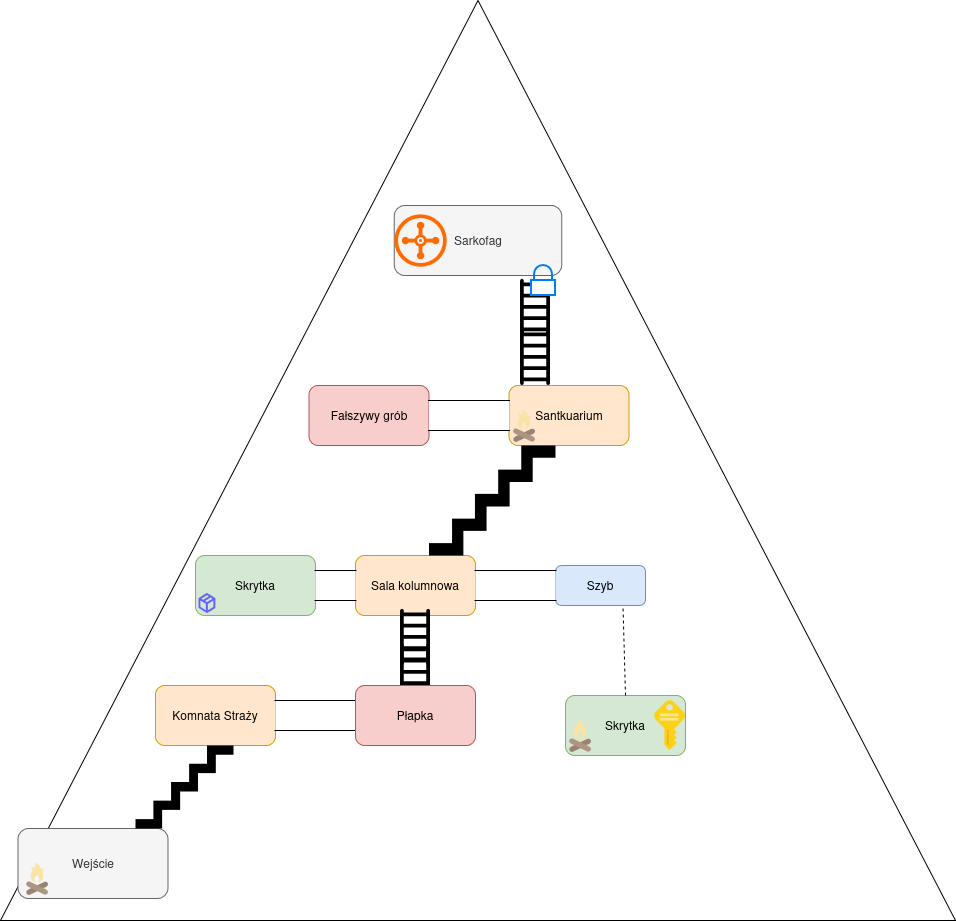

The diagram above was exported from draw.io. Its source (the exported page's mxGraphModel, read from the mxfile embedded in the PNG):
<mxGraphModel dx="2870" dy="2246" grid="1" gridSize="10" guides="1" tooltips="1" connect="1" arrows="1" fold="1" page="1" pageScale="1" pageWidth="850" pageHeight="1100" math="0" shadow="0">
  <root>
    <mxCell id="0" />
    <mxCell id="1" parent="0" />
    <mxCell id="MU2M5z0qVhjhJxmu3vyL-1" parent="1" style="triangle;whiteSpace=wrap;html=1;rotation=-90;" value="" vertex="1">
      <mxGeometry height="955" width="920" x="-17.5" y="-212.5" as="geometry" />
    </mxCell>
    <mxCell id="MU2M5z0qVhjhJxmu3vyL-2" parent="1" style="rounded=1;whiteSpace=wrap;html=1;fillColor=#f5f5f5;strokeColor=#666666;fillStyle=auto;gradientDirection=radial;fontColor=#333333;" value="Wejście" vertex="1">
      <mxGeometry height="70" width="150" x="-17.5" y="633" as="geometry" />
    </mxCell>
    <mxCell id="MU2M5z0qVhjhJxmu3vyL-3" parent="1" style="rounded=1;whiteSpace=wrap;html=1;fillColor=#ffe6cc;strokeColor=#d79b00;" value="Komnata Straży" vertex="1">
      <mxGeometry height="60" width="120" x="120" y="490" as="geometry" />
    </mxCell>
    <mxCell id="MU2M5z0qVhjhJxmu3vyL-4" parent="1" style="shape=image;html=1;verticalAlign=top;verticalLabelPosition=bottom;labelBackgroundColor=light-dark(#FFFFFF,#FCFCFC);imageAspect=0;aspect=fixed;image=https://icons.diagrams.net/icon-cache1/Bootstrap_Vol_3-2297/ladder-824.svg;imageBackground=none;imageBorder=none;" value="" vertex="1">
      <mxGeometry height="60" width="60" x="350" y="445" as="geometry" />
    </mxCell>
    <mxCell id="MU2M5z0qVhjhJxmu3vyL-5" parent="1" style="shape=mxgraph.signs.travel.stairs;html=1;pointerEvents=1;fillColor=#000000;strokeColor=none;verticalLabelPosition=bottom;verticalAlign=top;align=center;" value="" vertex="1">
      <mxGeometry height="83" width="98" x="100" y="550" as="geometry" />
    </mxCell>
    <mxCell id="MU2M5z0qVhjhJxmu3vyL-6" parent="1" style="html=1;dashed=0;whiteSpace=wrap;shape=partialRectangle;right=0;left=0;" value="" vertex="1">
      <mxGeometry height="30" width="80" x="240" y="505" as="geometry" />
    </mxCell>
    <mxCell id="MU2M5z0qVhjhJxmu3vyL-7" parent="1" style="rounded=1;whiteSpace=wrap;html=1;fillColor=#f8cecc;strokeColor=#b85450;" value="Płapka" vertex="1">
      <mxGeometry height="60" width="120" x="320" y="490" as="geometry" />
    </mxCell>
    <mxCell id="MU2M5z0qVhjhJxmu3vyL-8" parent="1" style="rounded=1;whiteSpace=wrap;html=1;fillColor=#ffe6cc;strokeColor=#d79b00;" value="Sala kolumnowa" vertex="1">
      <mxGeometry height="60" width="120" x="320" y="360" as="geometry" />
    </mxCell>
    <mxCell id="MU2M5z0qVhjhJxmu3vyL-10" parent="1" style="shape=image;html=1;verticalAlign=top;verticalLabelPosition=bottom;labelBackgroundColor=light-dark(#FFFFFF,#FCFCFC);imageAspect=0;aspect=fixed;image=https://icons.diagrams.net/icon-cache1/Bootstrap_Vol_3-2297/ladder-824.svg;imageBackground=none;imageBorder=none;" value="" vertex="1">
      <mxGeometry height="60" width="60" x="350" y="410" as="geometry" />
    </mxCell>
    <mxCell id="MU2M5z0qVhjhJxmu3vyL-11" parent="1" style="rounded=1;whiteSpace=wrap;html=1;fillColor=#dae8fc;strokeColor=#6c8ebf;" value="Szyb" vertex="1">
      <mxGeometry height="40" width="90" x="520" y="370" as="geometry" />
    </mxCell>
    <mxCell id="MU2M5z0qVhjhJxmu3vyL-12" parent="1" style="html=1;dashed=0;whiteSpace=wrap;shape=partialRectangle;right=0;left=0;" value="" vertex="1">
      <mxGeometry height="30" width="80" x="440" y="375" as="geometry" />
    </mxCell>
    <mxCell id="MU2M5z0qVhjhJxmu3vyL-14" parent="1" style="rounded=1;whiteSpace=wrap;html=1;fillColor=#d5e8d4;strokeColor=#82b366;" value="Skrytka" vertex="1">
      <mxGeometry height="60" width="120" x="530" y="500" as="geometry" />
    </mxCell>
    <mxCell id="MU2M5z0qVhjhJxmu3vyL-16" edge="1" parent="1" source="MU2M5z0qVhjhJxmu3vyL-14" style="endArrow=none;dashed=1;html=1;rounded=0;exitX=0.5;exitY=0;exitDx=0;exitDy=0;entryX=0.75;entryY=1;entryDx=0;entryDy=0;" target="MU2M5z0qVhjhJxmu3vyL-11" value="">
      <mxGeometry height="50" relative="1" width="50" as="geometry">
        <mxPoint x="430" y="450" as="sourcePoint" />
        <mxPoint x="480" y="400" as="targetPoint" />
      </mxGeometry>
    </mxCell>
    <mxCell id="MU2M5z0qVhjhJxmu3vyL-19" parent="1" style="rounded=1;whiteSpace=wrap;html=1;fillColor=#ffe6cc;strokeColor=#d79b00;" value="Santkuarium" vertex="1">
      <mxGeometry height="60" width="120" x="473.5" y="190" as="geometry" />
    </mxCell>
    <mxCell id="MU2M5z0qVhjhJxmu3vyL-20" parent="1" style="shape=mxgraph.signs.travel.stairs;html=1;pointerEvents=1;fillColor=#000000;strokeColor=none;verticalLabelPosition=bottom;verticalAlign=top;align=center;" value="" vertex="1">
      <mxGeometry height="110" width="126.5" x="393.5" y="250" as="geometry" />
    </mxCell>
    <mxCell id="MU2M5z0qVhjhJxmu3vyL-22" parent="1" style="rounded=1;whiteSpace=wrap;html=1;fillColor=#f8cecc;strokeColor=#b85450;" value="Fałszywy grób" vertex="1">
      <mxGeometry height="60" width="120" x="273.5" y="190" as="geometry" />
    </mxCell>
    <mxCell id="MU2M5z0qVhjhJxmu3vyL-23" parent="1" style="html=1;dashed=0;whiteSpace=wrap;shape=partialRectangle;right=0;left=0;" value="" vertex="1">
      <mxGeometry height="30" width="80" x="393.5" y="205" as="geometry" />
    </mxCell>
    <mxCell id="MU2M5z0qVhjhJxmu3vyL-24" parent="1" style="shape=image;html=1;verticalAlign=top;verticalLabelPosition=bottom;labelBackgroundColor=light-dark(#FFFFFF,#FCFCFC);imageAspect=0;aspect=fixed;image=https://icons.diagrams.net/icon-cache1/Bootstrap_Vol_3-2297/ladder-824.svg;imageBackground=none;imageBorder=none;" value="" vertex="1">
      <mxGeometry height="60" width="60" x="470" y="130" as="geometry" />
    </mxCell>
    <mxCell id="MU2M5z0qVhjhJxmu3vyL-25" parent="1" style="shape=image;html=1;verticalAlign=top;verticalLabelPosition=bottom;labelBackgroundColor=light-dark(#FFFFFF,#FCFCFC);imageAspect=0;aspect=fixed;image=https://icons.diagrams.net/icon-cache1/Bootstrap_Vol_3-2297/ladder-824.svg;imageBackground=none;imageBorder=none;" value="" vertex="1">
      <mxGeometry height="60" width="60" x="470" y="80" as="geometry" />
    </mxCell>
    <mxCell id="MU2M5z0qVhjhJxmu3vyL-26" parent="1" style="rounded=1;whiteSpace=wrap;html=1;fillColor=#d5e8d4;strokeColor=#82b366;" value="Skrytka" vertex="1">
      <mxGeometry height="60" width="120" x="160" y="360" as="geometry" />
    </mxCell>
    <mxCell id="MU2M5z0qVhjhJxmu3vyL-27" parent="1" style="html=1;dashed=0;whiteSpace=wrap;shape=partialRectangle;right=0;left=0;" value="" vertex="1">
      <mxGeometry height="30" width="40" x="280" y="375" as="geometry" />
    </mxCell>
    <mxCell id="MU2M5z0qVhjhJxmu3vyL-29" parent="1" style="rounded=1;whiteSpace=wrap;html=1;fillColor=#f5f5f5;strokeColor=#666666;fillStyle=auto;gradientDirection=radial;fontColor=#333333;" value="Sarkofag" vertex="1">
      <mxGeometry height="70" width="167.5" x="358.75" y="10" as="geometry" />
    </mxCell>
    <mxCell id="MU2M5z0qVhjhJxmu3vyL-30" parent="1" style="image;sketch=0;aspect=fixed;html=1;points=[];align=center;fontSize=12;image=img/lib/mscae/Key.svg;" value="" vertex="1">
      <mxGeometry height="50" width="31" x="619" y="505" as="geometry" />
    </mxCell>
    <mxCell id="MU2M5z0qVhjhJxmu3vyL-31" parent="1" style="html=1;verticalLabelPosition=bottom;align=center;labelBackgroundColor=#ffffff;verticalAlign=top;strokeWidth=2;strokeColor=#0080F0;shadow=0;dashed=0;shape=mxgraph.ios7.icons.locked;" value="" vertex="1">
      <mxGeometry height="30" width="24" x="496" y="70" as="geometry" />
    </mxCell>
    <mxCell id="MU2M5z0qVhjhJxmu3vyL-32" parent="1" style="points=[];aspect=fixed;html=1;align=center;shadow=0;dashed=0;fillColor=#FF6A00;strokeColor=none;shape=mxgraph.alibaba_cloud.tr_transit_router;" value="" vertex="1">
      <mxGeometry height="52.5" width="52.5" x="358.75" y="18.75" as="geometry" />
    </mxCell>
    <mxCell id="MU2M5z0qVhjhJxmu3vyL-34" parent="1" style="shape=image;html=1;verticalAlign=top;verticalLabelPosition=bottom;labelBackgroundColor=#ffffff;imageAspect=0;aspect=fixed;image=https://icons.diagrams.net/icon-cache1/Christmas-2412/Artboard_42-498.svg" value="" vertex="1">
      <mxGeometry height="38" width="38" x="470" y="212" as="geometry" />
    </mxCell>
    <mxCell id="MU2M5z0qVhjhJxmu3vyL-35" parent="1" style="shape=image;html=1;verticalAlign=top;verticalLabelPosition=bottom;labelBackgroundColor=#ffffff;imageAspect=0;aspect=fixed;image=https://icons.diagrams.net/icon-cache1/Christmas-2412/Artboard_42-498.svg" value="" vertex="1">
      <mxGeometry height="38" width="38" x="-17.5" y="665" as="geometry" />
    </mxCell>
    <mxCell id="MU2M5z0qVhjhJxmu3vyL-36" parent="1" style="shape=image;html=1;verticalAlign=top;verticalLabelPosition=bottom;labelBackgroundColor=#ffffff;imageAspect=0;aspect=fixed;image=https://icons.diagrams.net/icon-cache1/Christmas-2412/Artboard_42-498.svg" value="" vertex="1">
      <mxGeometry height="38" width="38" x="526.25" y="522" as="geometry" />
    </mxCell>
    <mxCell id="MU2M5z0qVhjhJxmu3vyL-37" parent="1" style="shape=image;html=1;verticalAlign=top;verticalLabelPosition=bottom;labelBackgroundColor=#ffffff;imageAspect=0;aspect=fixed;image=https://icons.diagrams.net/icon-cache1/Unicons_Line_vol_1-2963/box-1032.svg" value="" vertex="1">
      <mxGeometry height="24" width="24" x="160" y="396" as="geometry" />
    </mxCell>
  </root>
</mxGraphModel>